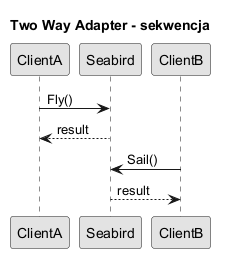

The diagram above was rendered by PlantUML. Its source (embedded in the PNG):
@startuml two_way_sequence
skinparam shadowing false
skinparam monochrome true

title Two Way Adapter - sekwencja

participant ClientA
participant Seabird
participant ClientB

ClientA -> Seabird: Fly()
Seabird --> ClientA: result
ClientB -> Seabird: Sail()
Seabird --> ClientB: result
@enduml